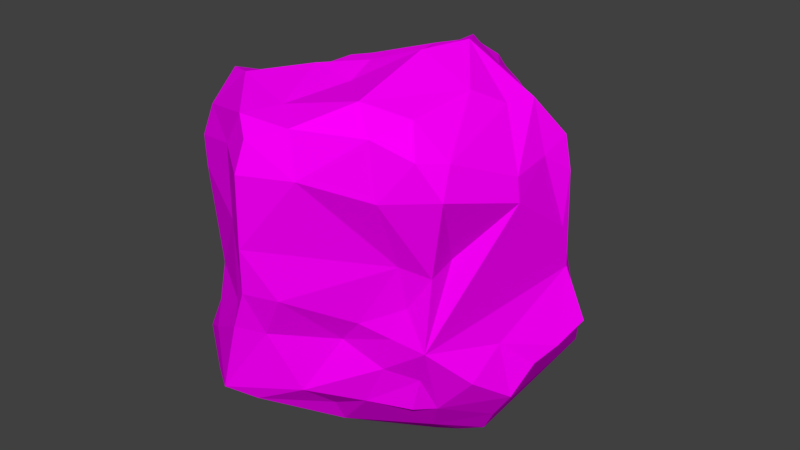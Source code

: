 # Source: rock1.blend  (saved by Blender 2.78.0; exported with 4.5.12 LTS)
import bpy
from mathutils import Matrix  # noqa: F401  (used for matrix-valued properties, if any)

bpy.ops.wm.read_factory_settings(use_empty=True)
scene = bpy.context.scene
scene.name = 'Scene'

# ---- collections
col_collection_1 = bpy.data.collections.new('Collection 1'); scene.collection.children.link(col_collection_1)

# ---- images (referenced by path relative to the original .blend; pixels are not part of the script)
import os
ASSET_DIR = os.environ.get("B2B_ASSET_DIR", "")  # directory of the original .blend (textures are referenced by path, not embedded)
HERE = os.path.dirname(os.path.abspath(__file__))  # packed textures are extracted next to this script under _unpacked/

def load_image(name, relpath, width, height, colorspace="sRGB"):
    """Load a texture the original file referenced (path relative to the .blend, or extracted next to this script)."""
    p = next((c for c in (os.path.join(HERE, relpath), os.path.join(ASSET_DIR, relpath)) if relpath and os.path.exists(c)), "")
    if p:
        img = bpy.data.images.load(p, check_existing=True)
        img.name = name
    else:  # same state as the original file: an image datablock whose file is absent (Cycles renders it pink)
        img = bpy.data.images.new(name, width, height)
        img.source = "FILE"
        img.filepath = "//" + (relpath or name)
    img.colorspace_settings.name = colorspace
    return img
img_rock1 = load_image('rock1', 'textures/rock1.png', 1024, 1024, 'sRGB')

# ---- materials (node trees are filled in below, after node groups)
mat_material_002 = bpy.data.materials.new('Material.002')
mat_material_002.alpha_threshold = 0.0
mat_material_002.roughness = 0.5

# ---- material node trees
mat_material_002.use_nodes = True; mat_material_002.node_tree.nodes.clear()
_N = mat_material_002.node_tree.nodes; _L = mat_material_002.node_tree.links
n0 = _N.new('ShaderNodeOutputMaterial'); n0.name = 'Material Output'; n0.location = (300, 300)
n1 = _N.new('ShaderNodeBsdfDiffuse'); n1.name = 'Diffuse BSDF'; n1.location = (35, 388)
n2 = _N.new('ShaderNodeTexImage'); n2.name = 'Image Texture'; n2.location = (-173, 429)
n2.width = 140
n2.image = img_rock1
_L.new(n1.outputs[0], n0.inputs[0])
_L.new(n2.outputs[0], n1.inputs[0])
n0.is_active_output = True

# ---- world
world_world = bpy.data.worlds.new('World'); scene.world = world_world
world_world.color = (0.05088, 0.05088, 0.05088)
world_world.use_sun_shadow = False
world_world.sun_shadow_jitter_overblur = 0.0
world_world.cycles.sampling_method = 'MANUAL'

# ---- meshes
me_cube = bpy.data.meshes.new('Cube')
me_cube.from_pydata([(0.222, 0.6911, -0.2749), (-0.08609, 0.8899, -0.3192), (-0.3851, 0.9865, -0.01666), (0.01246, 0.9067, 0.09776), (0.3904, 0.7541, 0.04841), (-0.05281, 0.9683, 0.4484), (0.2352, 0.6794, -0.3566), (0.2528, 0.758, -0.1138), (-0.4204, 0.8553, -0.1868), (-0.1843, 0.9662, 0.2888), (-0.3768, 0.9984, 0.09954), (0.06751, -0.9247, 0.0401), (0.337, -0.693, -0.07701), (-0.08882, -0.9956, 0.05379), (0.06349, -0.7916, -0.5111), (0.2285, -0.6858, -0.2063), (-0.1648, -0.952, 0.3874), (-0.05586, -1.024, 0.3024), (-0.166, -0.9904, -0.1518), (-0.05007, -0.9006, -0.1866), (-0.1593, -0.9615, -0.02273), (-0.9045, -0.1475, -0.1497), (-0.7847, -0.2792, 0.1795), (-0.8262, -0.04658, 0.1514), (-0.8871, -0.2008, -0.2541), (-0.8175, 0.03353, -0.3416), (-0.7641, -0.439, -0.3095), (-0.8704, -0.1372, 0.177), (-0.8157, 0.1785, 0.4147), (-0.8417, 0.08207, -0.2558), (-0.816, 0.3667, -0.4132), (0.1106, 0.4298, 0.956), (0.2845, 0.1755, 1.014), (0.3644, 0.05068, 1.076), (0.07272, -0.2887, 1.004), (-0.2558, -0.02159, 0.7762), (0.2957, -0.206, 1.077), (0.8706, 0.1876, 0.03537), (0.9056, 0.1063, -0.3575), (0.9539, 0.2498, -0.2649), (0.8602, 0.1424, 0.2591), (0.7631, -0.1858, -0.2589), (0.6918, 0.4969, -0.6553), (0.7739, 0.5088, -0.5751), (0.5789, 0.6186, -0.5026), (0.7653, 0.5351, -0.534), (0.3824, 0.6253, -0.5772), (0.5624, -0.5265, -0.3768), (0.5158, -0.5227, -0.5654), (0.5879, -0.4241, -0.5801), (0.4898, -0.3251, -0.7769), (-0.5992, -0.6211, -0.505), (-0.4467, -0.684, -0.6538), (-0.4146, -0.8926, -0.5392), (-0.4587, -0.3968, -0.7362), (-0.5888, 0.5767, -0.5879), (0.5227, 0.5497, 0.4388), (0.4383, 0.6741, 0.3615), (0.5651, 0.5154, 0.518), (0.6556, -0.6895, 0.7995), (0.5179, -0.7687, 0.6029), (0.7506, -0.6242, 0.6271), (0.5483, -0.5695, 0.9217), (0.723, -0.547, 0.7675), (-0.6568, -0.6605, 0.5644), (-0.5529, -0.751, 0.6262), (-0.5807, -0.6638, 0.7465), (-0.5663, -0.5205, 0.8937), (-0.3871, -0.6199, 0.9354), (-0.6933, 0.6144, 0.3537), (-0.5686, 0.4611, 0.7094), (-0.3662, 0.582, 0.6211), (0.7119, -0.1322, -0.719), (0.6427, 0.2707, -0.7567), (0.8259, -0.1617, -0.5485), (0.8546, -0.01471, -0.421), (0.5064, -0.1224, -0.916), (0.6186, -0.07437, -0.8803), (0.5284, 0.2135, -0.7904), (0.1784, 0.6525, -0.5693), (0.0907, 0.3849, -0.7025), (0.2867, 0.4747, -0.6419), (-0.2017, 0.5677, -0.639), (-0.1452, 0.4351, -0.7697), (-0.2591, 0.6616, -0.5135), (0.5053, 0.6916, -0.1628), (0.6622, 0.5734, -0.3717), (0.8574, 0.3697, -0.3999), (0.09663, -0.543, -0.8017), (0.115, -0.6262, -0.6491), (-0.2563, -0.8113, -0.6402), (-0.08989, -0.395, -0.7463), (0.3014, -0.613, -0.5624), (-0.1583, -0.8803, -0.6111), (-0.2781, -0.984, -0.5396), (0.04713, -0.5322, -0.792), (0.5345, -0.591, 0.02969), (0.6548, -0.5672, 0.2133), (0.6316, -0.5819, -0.1771), (0.6746, -0.4545, 0.2715), (0.521, -0.6313, 0.2524), (0.4726, -0.6252, -0.1386), (0.411, -0.6105, -0.3336), (-0.6449, 0.1406, -0.7402), (-0.8217, -0.01165, -0.4505), (-0.7932, 0.165, -0.5729), (-0.6491, 0.331, -0.6336), (-0.4373, 0.0333, -0.8372), (-0.506, 0.3465, -0.6899), (-0.4359, -0.2369, -0.7493), (-0.5206, -0.7098, -0.1575), (-0.3947, -0.8228, 0.03639), (-0.7813, -0.3384, -0.03893), (-0.4198, -0.8765, -0.3108), (-0.4235, -0.8516, 0.5366), (-0.67, 0.8038, 0.1193), (-0.6223, 0.7209, -0.2707), (-0.7483, 0.5697, -0.2726), (-0.5096, 0.9608, -0.0006376), (-0.5284, 0.9304, 0.1238), (-0.6691, 0.818, -0.07578), (0.8005, 0.04603, 0.6287), (0.7889, 0.2368, 0.6698), (0.4216, 0.2954, 0.8304), (0.65, -0.04936, 0.8681), (0.5682, -0.2105, 0.9585), (0.6882, 0.1072, 0.862), (0.8242, -0.1967, 0.618), (0.8485, -0.2125, 0.5066), (0.8492, 0.195, 0.5213), (0.01841, 0.864, 0.6557), (0.004537, 0.8073, 0.7357), (0.1315, 0.6343, 0.7559), (0.06596, 0.9245, 0.5685), (0.162, 0.8942, 0.5054), (-0.05407, 0.6594, 0.8459), (-0.2208, 0.5689, 0.8111), (0.3342, 0.5303, 0.6468), (0.1631, -0.9049, 0.8882), (0.1124, -0.4624, 0.9621), (0.006503, -1.008, 0.8352), (0.4804, -0.7676, 0.8799), (0.3483, -0.6783, 0.9869), (-0.002932, -0.7652, 0.9154), (-0.1323, -0.4316, 0.9828), (-0.1101, -0.9178, 0.8942), (-0.1871, -0.9321, 0.7404), (-0.01932, -1.049, 0.6789), (0.215, -0.9297, 0.6724), (-0.6197, -0.044, 0.7327), (-0.6773, 0.273, 0.6743), (-0.8314, 0.1055, 0.6204), (-0.7819, -0.301, 0.7477), (-0.4184, -0.155, 0.7809), (-0.3458, 0.2192, 0.7172), (-0.2849, 0.07894, 0.7746), (-0.6809, 0.4068, 0.6887), (-0.7809, 0.3764, 0.6303), (-0.8998, -0.05851, 0.6258), (-0.9058, -0.105, 0.5179), (0.03579, -0.06516, -0.8937), (-0.2175, 0.05003, -0.893), (0.0301, 0.215, -0.747), (0.3703, 0.2661, -0.7357), (0.1884, 0.2187, -0.7258), (-0.06467, -0.2146, -0.8186), (0.2143, -0.3261, -0.8995), (0.2441, -0.2034, -0.9617), (0.3844, -0.1656, -0.9426), (-0.1788, -0.2798, -0.7494), (-0.1455, 0.03044, -0.8913), (-0.1945, 0.1566, -0.8541), (-0.625, -0.7445, -0.4438), (-0.4989, 0.6721, 0.4034), (0.4472, -0.1055, -0.9133), (-0.8035, 0.2599, -0.537), (-0.1114, 0.1668, 0.8268), (0.7538, -0.379, -0.3908), (-0.625, -0.4482, -0.4833)], [], [(0, 1, 3), (7, 0, 3), (84, 8, 1), (10, 9, 3), (2, 118, 10), (15, 12, 11), (16, 111, 20), (16, 114, 111), (147, 16, 17), (19, 14, 15), (13, 18, 19), (19, 18, 94), (18, 113, 94), (20, 113, 18), (24, 26, 21), (21, 27, 23), (22, 27, 21), (30, 175, 29), (33, 32, 176), (123, 31, 32), (33, 123, 32), (176, 154, 155), (144, 139, 34), (34, 35, 144), (35, 153, 144), (36, 125, 33), (36, 142, 125), (34, 139, 36), (38, 39, 37), (38, 87, 39), (38, 41, 75), (43, 73, 42), (73, 81, 42), (44, 86, 45), (42, 46, 45), (6, 86, 44), (177, 98, 49), (102, 92, 47), (53, 172, 51), (52, 53, 51), (51, 172, 178), (172, 26, 178), (84, 108, 55), (82, 108, 84), (30, 117, 55), (58, 123, 122), (137, 123, 58), (60, 97, 61), (99, 128, 61), (66, 152, 64), (66, 68, 67), (71, 69, 70), (69, 157, 70), (154, 136, 70), (75, 87, 38), (72, 74, 49), (74, 177, 49), (77, 76, 174), (77, 50, 76), (79, 46, 81), (1, 79, 84), (89, 14, 93), (92, 102, 14), (90, 95, 93), (90, 169, 91), (90, 54, 169), (54, 109, 169), (97, 99, 61), (96, 101, 98), (101, 102, 98), (12, 15, 101), (105, 175, 106), (25, 175, 104), (108, 83, 171), (53, 113, 172), (112, 21, 110), (115, 119, 118), (118, 8, 120), (2, 8, 118), (126, 123, 33), (125, 63, 124), (62, 63, 125), (142, 62, 125), (126, 127, 121), (127, 126, 124), (63, 128, 127), (61, 128, 63), (121, 129, 122), (130, 134, 133), (132, 137, 134), (56, 57, 134), (131, 9, 71), (131, 71, 136), (154, 176, 136), (135, 31, 132), (132, 31, 137), (138, 142, 143), (141, 142, 138), (138, 143, 145), (145, 68, 66), (143, 144, 68), (145, 140, 138), (66, 146, 145), (65, 114, 146), (148, 141, 138), (149, 153, 155), (152, 67, 153), (67, 68, 153), (154, 150, 149), (155, 154, 149), (156, 151, 150), (156, 157, 151), (159, 152, 158), (160, 164, 163), (162, 80, 164), (80, 163, 164), (160, 167, 165), (168, 166, 167), (169, 107, 161), (165, 161, 160), (91, 169, 165), (170, 171, 162), (107, 171, 161), (3, 4, 7), (3, 5, 4), (1, 0, 6), (7, 85, 0), (3, 1, 2), (1, 8, 2), (3, 9, 5), (19, 15, 11), (15, 14, 102), (13, 16, 20), (13, 17, 16), (11, 13, 19), (19, 94, 14), (20, 111, 113), (25, 21, 29), (22, 21, 112), (24, 21, 25), (25, 104, 24), (23, 158, 28), (29, 175, 25), (123, 137, 31), (176, 155, 35), (176, 35, 34), (176, 36, 33), (34, 36, 176), (36, 139, 142), (40, 129, 121), (43, 45, 87), (73, 163, 81), (42, 81, 46), (46, 6, 44), (47, 48, 49), (51, 178, 54), (49, 98, 47), (48, 47, 92), (51, 54, 52), (55, 8, 84), (82, 83, 108), (55, 117, 116), (106, 30, 55), (58, 134, 137), (58, 56, 134), (61, 59, 60), (60, 100, 97), (59, 141, 60), (141, 59, 62), (59, 63, 62), (64, 152, 159), (64, 159, 22), (66, 64, 65), (66, 67, 152), (69, 71, 173), (74, 75, 41), (74, 41, 177), (76, 50, 168), (72, 49, 50), (77, 78, 73), (174, 78, 77), (78, 163, 73), (174, 163, 78), (80, 81, 163), (83, 80, 162), (84, 79, 82), (79, 80, 83), (79, 83, 82), (79, 6, 46), (1, 6, 79), (4, 85, 7), (85, 86, 0), (0, 86, 6), (14, 89, 92), (88, 89, 93), (93, 94, 90), (94, 93, 14), (94, 113, 53), (95, 88, 93), (90, 91, 95), (90, 52, 54), (95, 91, 88), (96, 98, 97), (101, 96, 12), (96, 100, 12), (101, 15, 102), (103, 105, 106), (104, 175, 105), (103, 171, 107), (106, 55, 108), (109, 107, 169), (21, 26, 110), (115, 69, 173), (115, 173, 119), (119, 173, 9), (117, 120, 116), (115, 118, 120), (120, 8, 116), (116, 8, 55), (126, 33, 124), (126, 122, 123), (124, 63, 127), (126, 121, 122), (121, 128, 40), (121, 127, 128), (131, 132, 130), (133, 134, 5), (130, 132, 134), (130, 9, 131), (130, 5, 9), (71, 9, 173), (135, 131, 136), (136, 71, 70), (135, 132, 131), (135, 176, 31), (143, 142, 139), (141, 62, 142), (145, 143, 68), (143, 139, 144), (144, 153, 68), (140, 146, 147), (146, 16, 147), (145, 146, 140), (66, 65, 146), (148, 60, 141), (155, 153, 35), (149, 152, 153), (151, 28, 158), (149, 150, 151), (151, 157, 28), (149, 158, 152), (151, 158, 149), (27, 22, 159), (167, 160, 163), (162, 164, 160), (166, 88, 91), (165, 167, 166), (163, 174, 167), (174, 168, 167), (174, 76, 168), (165, 169, 161), (166, 91, 165), (162, 171, 83), (170, 161, 171), (119, 10, 118), (10, 3, 2), (20, 18, 13), (176, 32, 31), (46, 44, 45), (59, 61, 63), (156, 70, 157), (81, 80, 79), (50, 77, 72), (5, 134, 4), (96, 97, 100), (30, 106, 175), (110, 172, 113), (125, 124, 33), (117, 115, 120), (133, 5, 130), (176, 135, 136), (146, 114, 16), (170, 162, 160), (170, 160, 161), (171, 103, 106, 108), (73, 43, 87, 75, 74, 72, 77), (26, 24, 104, 105, 103, 107, 109, 54, 178), (111, 114, 65, 64, 22, 112, 110, 113), (23, 28, 157, 69, 115, 117, 30, 29, 21), (17, 13, 11, 12, 100, 60, 148, 147), (85, 4, 134, 57, 56, 58, 122, 129, 40, 37, 39, 87, 45, 86), (48, 92, 89, 88, 166, 168, 50, 49), (99, 97, 98, 177, 41, 38, 37, 40, 128), (23, 27, 159, 158), (156, 150, 154, 70), (45, 43, 42), (53, 52, 90, 94), (140, 147, 148, 138), (98, 102, 47), (110, 26, 172), (119, 9, 10)])
me_cube.materials.append(mat_material_002)
me_cube.use_remesh_preserve_volume = False
me_cube.use_remesh_preserve_attributes = False
me_cube.use_mirror_vertex_groups = False
me_cube.update()

# ---- objects
ob_cube = bpy.data.objects.new('Cube', me_cube)

# ---- transforms, parenting, visibility, modifiers, constraints
ob_cube.location = (0.0, 0.0, 0.0)
ob_cube.scale = (1.844, 1.844, 1.844)
ob_cube.lock_rotations_4d = False
ob_cube.empty_display_type = 'ARROWS'
ob_cube.lineart.crease_threshold = 0.0

# ---- collection membership
col_collection_1.objects.link(ob_cube)

# ---- scene / render settings (as saved in the file)
scene.frame_start = 1; scene.frame_end = 250; scene.frame_set(1)
scene.render.engine = 'CYCLES'
scene.render.resolution_percentage = 50
scene.render.dither_intensity = 0.0
scene.cycles.use_denoising = False
scene.cycles.samples = 128
scene.cycles.sampling_pattern = 'TABULATED_SOBOL'
scene.cycles.light_sampling_threshold = 0.0
scene.cycles.use_adaptive_sampling = False
scene.cycles.use_light_tree = False
scene.cycles.blur_glossy = 0.0
scene.cycles.sample_clamp_indirect = 0.0
scene.view_settings.view_transform = 'Standard'
bpy.context.view_layer.update()

# ---- added for rendering (the .blend has no active camera and no usable light): camera, sun
cam_auto = bpy.data.cameras.new('AutoCamera')
cam_auto.lens = 50.0
cam_auto.sensor_width = 36.0
cam_auto.clip_end = 1000.0
ob_auto_camera = bpy.data.objects.new('AutoCamera', cam_auto)
scene.collection.objects.link(ob_auto_camera)
ob_auto_camera.location = (5.90585, -7.08052, 4.79503)
ob_auto_camera.rotation_euler = (1.09748, -7.21219e-08, 0.694738)
scene.camera = ob_auto_camera
light_auto_sun = bpy.data.lights.new('AutoSun', 'SUN')
light_auto_sun.energy = 3.0
light_auto_sun.angle = 0.0523599
ob_auto_sun = bpy.data.objects.new('AutoSun', light_auto_sun)
scene.collection.objects.link(ob_auto_sun)
ob_auto_sun.rotation_euler = (0.872665, 0.174533, 0.523599)
bpy.context.view_layer.update()
